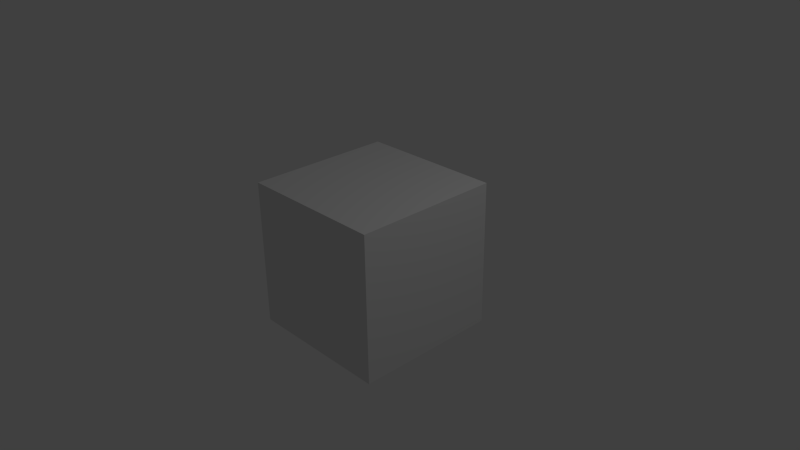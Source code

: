 # Source: number1.blend  (saved by Blender 2.74.0; exported with 4.5.12 LTS)
import bpy
from mathutils import Matrix  # noqa: F401  (used for matrix-valued properties, if any)

bpy.ops.wm.read_factory_settings(use_empty=True)
scene = bpy.context.scene
scene.name = 'Scene'

# ---- collections
col_collection_1 = bpy.data.collections.new('Collection 1'); scene.collection.children.link(col_collection_1)

# ---- materials (node trees are filled in below, after node groups)
mat_material = bpy.data.materials.new('Material')
mat_material.alpha_threshold = 0.0
mat_material.use_transparent_shadow = False
mat_material.roughness = 0.5
mat_material.line_color = (0.0, 0.0, 0.0, 1.0)

# ---- material node trees

# ---- world
world_world = bpy.data.worlds.new('World'); scene.world = world_world
world_world.color = (0.05088, 0.05088, 0.05088)
world_world.use_sun_shadow = False
world_world.sun_shadow_jitter_overblur = 0.0
world_world.cycles.sampling_method = 'MANUAL'
world_world.cycles.sample_map_resolution = 256

# ---- cameras
cam_camera = bpy.data.cameras.new('Camera')
cam_camera.clip_end = 100.0
cam_camera.lens = 35.0
cam_camera.sensor_width = 32.0
cam_camera.sensor_height = 18.0
cam_camera.ortho_scale = 7.314
cam_camera.dof.focus_distance = 0.0
cam_camera.dof.aperture_fstop = 128.0

# ---- lights
light_lamp = bpy.data.lights.new('Lamp', 'POINT')
light_lamp.transmission_factor = 0.0
light_lamp.cutoff_distance = 30.0
light_lamp.energy = 100.0
light_lamp.shadow_buffer_clip_start = 1.001
light_lamp.shadow_soft_size = 0.1
light_lamp.shadow_maximum_resolution = 0.006
light_lamp.use_absolute_resolution = True
light_lamp.cycles.use_multiple_importance_sampling = False

# ---- meshes
me_cube = bpy.data.meshes.new('Cube')
me_cube.from_pydata([(1.0, 1.0, -1.0), (1.0, -1.0, -1.0), (-1.0, -1.0, -1.0), (-1.0, 1.0, -1.0), (1.0, 1.0, 1.0), (1.0, -1.0, 1.0), (-1.0, -1.0, 1.0), (-1.0, 1.0, 1.0)], [], [(0, 1, 2, 3), (4, 7, 6, 5), (0, 4, 5, 1), (1, 5, 6, 2), (2, 6, 7, 3), (4, 0, 3, 7)])
me_cube.materials.append(mat_material)
me_cube.use_remesh_preserve_volume = False
me_cube.use_remesh_preserve_attributes = False
me_cube.use_mirror_vertex_groups = False
me_cube.update()

# ---- objects
ob_cube = bpy.data.objects.new('Cube', me_cube)
ob_lamp = bpy.data.objects.new('Lamp', light_lamp)
ob_camera = bpy.data.objects.new('Camera', cam_camera)

# ---- transforms, parenting, visibility, modifiers, constraints
ob_cube.location = (0.0, 0.0, 0.0)
ob_cube.lock_rotations_4d = False
ob_cube.empty_display_type = 'ARROWS'
ob_cube.lineart.crease_threshold = 0.0
ob_lamp.location = (4.076, 1.005, 5.904)
ob_lamp.rotation_euler = (0.6503, 0.05522, 1.866)
ob_lamp.lock_rotations_4d = False
ob_lamp.empty_display_type = 'ARROWS'
ob_lamp.color = (0.0, 0.0, 0.0, 0.0)
ob_lamp.lineart.crease_threshold = 0.0
ob_camera.location = (7.481, -6.508, 5.344)
ob_camera.rotation_euler = (1.109, 0.01082, 0.8149)
ob_camera.lock_rotations_4d = False
ob_camera.empty_display_type = 'ARROWS'
ob_camera.color = (0.0, 0.0, 0.0, 0.0)
ob_camera.display_type = 'WIRE'
ob_camera.lineart.crease_threshold = 0.0

# ---- collection membership
col_collection_1.objects.link(ob_cube)
col_collection_1.objects.link(ob_lamp)
col_collection_1.objects.link(ob_camera)

# ---- scene / render settings (as saved in the file)
scene.camera = ob_camera
scene.frame_start = 1; scene.frame_end = 250; scene.frame_set(1)
scene.render.engine = 'BLENDER_EEVEE_NEXT'
scene.render.resolution_percentage = 50
scene.render.dither_intensity = 0.0
scene.cycles.use_denoising = False
scene.cycles.samples = 10
scene.cycles.sampling_pattern = 'TABULATED_SOBOL'
scene.cycles.light_sampling_threshold = 0.0
scene.cycles.use_adaptive_sampling = False
scene.cycles.use_light_tree = False
scene.cycles.blur_glossy = 0.0
scene.cycles.pixel_filter_type = 'GAUSSIAN'
scene.cycles.sample_clamp_indirect = 0.0
scene.view_settings.view_transform = 'Standard'
bpy.context.view_layer.update()
